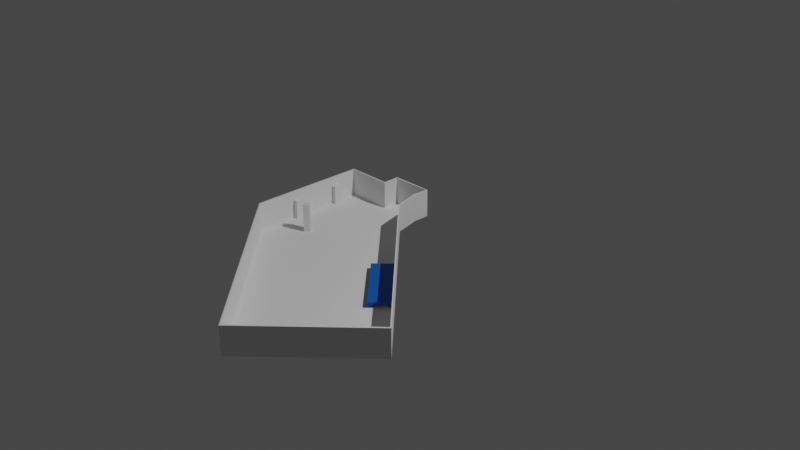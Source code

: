 # Source: audit.blend  (saved by Blender 2.90.8; exported with 4.5.12 LTS)
import bpy
from mathutils import Matrix  # noqa: F401  (used for matrix-valued properties, if any)

bpy.ops.wm.read_factory_settings(use_empty=True)
scene = bpy.context.scene
scene.name = 'Scene'

# ---- collections
col_collection = bpy.data.collections.new('Collection'); scene.collection.children.link(col_collection)

# ---- materials (node trees are filled in below, after node groups)
mat_biru = bpy.data.materials.new('biru')
mat_biru.use_transparent_shadow = False

# ---- material node trees
mat_biru.use_nodes = True; mat_biru.node_tree.nodes.clear()
_N = mat_biru.node_tree.nodes; _L = mat_biru.node_tree.links
n0 = _N.new('ShaderNodeBsdfPrincipled'); n0.name = 'Principled BSDF'; n0.location = (10, 300)
n0.distribution = 'GGX'
n0.subsurface_method = 'BURLEY'
n0.inputs[0].default_value = (0.001711, 0.1045, 0.4869, 1.0)
n0.inputs[3].default_value = 1.45
n0.inputs[27].default_value = (0.0, 0.0, 0.0, 1.0)
n0.inputs[28].default_value = 1.0
n1 = _N.new('ShaderNodeOutputMaterial'); n1.name = 'Material Output'; n1.location = (300, 300)
_L.new(n0.outputs[0], n1.inputs[0])
n1.is_active_output = True

# ---- world
world_world = bpy.data.worlds.new('World'); scene.world = world_world
world_world.use_nodes = True; world_world.node_tree.nodes.clear()
_N = world_world.node_tree.nodes; _L = world_world.node_tree.links
n0 = _N.new('ShaderNodeOutputWorld'); n0.name = 'World Output'; n0.location = (300, 300)
n1 = _N.new('ShaderNodeBackground'); n1.name = 'Background'; n1.location = (10, 300)
n1.inputs[0].default_value = (0.05088, 0.05088, 0.05088, 1.0)
_L.new(n1.outputs[0], n0.inputs[0])
n0.is_active_output = True
world_world.color = (0.05088, 0.05088, 0.05088)
world_world.use_sun_shadow = False
world_world.sun_shadow_jitter_overblur = 0.0

# ---- cameras
cam_camera = bpy.data.cameras.new('Camera')
cam_camera.clip_end = 100.0
cam_camera.ortho_scale = 7.314

# ---- lights
light_light = bpy.data.lights.new('Light', 'POINT')
light_light.transmission_factor = 0.0
light_light.energy = 1000.0
light_light.shadow_soft_size = 0.1
light_light.shadow_maximum_resolution = 0.006
light_light.use_absolute_resolution = True

# ---- meshes
me_cube_001 = bpy.data.meshes.new('Cube.001')
me_cube_001.from_pydata([(-1.0, -1.0, -1.0), (-1.0, -1.0, 1.0), (-1.0, 1.0, -1.0), (-1.0, 1.0, 1.0), (1.0, -1.0, -1.0), (1.0, -1.0, 1.0), (1.0, 1.0, -1.0), (1.0, 1.0, 1.0), (-1.206, 1.207, -1.0), (-1.764, 0.2632, -1.0), (-1.764, 0.2632, 1.0), (-1.206, 1.207, 1.0), (-1.0, 0.0386, -1.0), (1.0, 0.0386, -1.0), (1.0, 0.0386, 1.0), (-1.474, 0.7534, -1.0), (-1.474, 0.7534, 1.0), (-1.583, 0.9329, 1.0), (-1.315, 1.387, 1.0), (-1.315, 1.387, -1.0), (-1.583, 0.9329, -1.0)], [], [(3, 2, 8, 11), (2, 3, 7, 6), (13, 14, 5, 4), (4, 5, 1, 0), (12, 13, 4, 0), (0, 1, 10, 9), (12, 0, 9, 15), (2, 12, 15, 8), (9, 10, 16, 15), (2, 6, 13, 12), (6, 7, 14, 13), (20, 17, 18, 19), (15, 16, 17, 20), (11, 8, 19, 18), (8, 15, 20, 19)])
_uv = me_cube_001.uv_layers.new(name='UVMap')
_uv.uv.foreach_set('vector', [0.625, 0.25, 0.375, 0.25, 0.375, 0.25, 0.625, 0.25, 0.375, 0.25, 0.625, 0.25, 0.625, 0.5, 0.375, 0.5, 0.375, 0.6202, 0.625, 0.6202, 0.625, 0.75, 0.375, 0.75, 0.375, 0.75, 0.625, 0.75, 0.625, 1.0, 0.375, 1.0, 0.125, 0.6202, 0.375, 0.6202, 0.375, 0.75, 0.125, 0.75, 0.375, 1.0, 0.625, 1.0, 0.625, 1.0, 0.375, 1.0, 0.125, 0.6202, 0.125, 0.75, 0.125, 0.75, 0.125, 0.6202, 0.125, 0.5, 0.125, 0.6202, 0.125, 0.6202, 0.125, 0.5, 0.375, 0.0, 0.625, 0.0, 0.625, 0.1298, 0.375, 0.1298, 0.125, 0.5, 0.375, 0.5, 0.375, 0.6202, 0.125, 0.6202, 0.375, 0.5, 0.625, 0.5, 0.625, 0.6202, 0.375, 0.6202, 0.375, 0.1298, 0.625, 0.1298, 0.625, 0.25, 0.375, 0.25, 0.375, 0.1298, 0.625, 0.1298, 0.625, 0.1298, 0.375, 0.1298, 0.625, 0.25, 0.375, 0.25, 0.375, 0.25, 0.625, 0.25, 0.125, 0.5, 0.125, 0.6202, 0.125, 0.6202, 0.125, 0.5])
me_cube_001.use_remesh_fix_poles = True
me_cube_001.use_remesh_preserve_attributes = False
me_cube_001.use_mirror_vertex_groups = False
me_cube_001.update()
me_cube_002 = bpy.data.meshes.new('Cube.002')
me_cube_002.from_pydata([(-1.0, -1.0, -1.0), (-1.0, -1.0, 1.0), (-1.0, 1.0, -1.0), (-1.0, 1.0, 1.0), (1.0, -1.0, -1.0), (1.0, -1.0, 1.0), (1.0, 1.0, -1.0), (1.0, 1.0, 1.0), (-1.0, 0.9371, -1.0), (-1.0, 0.9371, 1.0), (1.0, 0.9371, -1.0), (1.0, 0.9371, 1.0), (-1.0, -0.9427, -1.0), (1.0, -0.9427, 1.0), (-1.0, -0.9427, 1.0), (1.0, -0.9427, -1.0), (-0.7996, 1.0, -1.0), (-0.7996, 1.0, 1.0), (-0.7996, -1.0, -1.0), (-0.7996, -1.0, 1.0), (-0.7996, 0.9371, 1.0), (-0.7996, 0.9371, -1.0), (-0.7996, -0.9427, 1.0), (-0.7996, -0.9427, -1.0), (0.8034, 1.0, 1.0), (0.8034, -1.0, -1.0), (0.8034, 0.9371, 1.0), (0.8034, -0.9427, 1.0), (0.8034, 1.0, -1.0), (0.8034, -1.0, 1.0), (0.8034, 0.9371, -1.0), (0.8034, -0.9427, -1.0), (-1.0, 0.8488, 1.0), (1.0, 0.8488, -1.0), (-1.0, 0.8488, -1.0), (1.0, 0.8488, 1.0), (-0.7996, 0.8488, -1.0), (-0.7996, 0.8488, 1.0), (0.8034, 0.8488, 1.0), (0.8034, 0.8488, -1.0), (-1.0, -0.8594, -1.0), (1.0, -0.8594, 1.0), (-0.7996, -0.8594, -1.0), (-0.7996, -0.8594, 1.0), (0.8034, -0.8594, 1.0), (0.8034, -0.8594, -1.0), (-1.0, -0.8594, 1.0), (1.0, -0.8594, -1.0), (-0.5591, 1.0, -1.0), (-0.5591, -1.0, 1.0), (-0.5591, 0.9371, -1.0), (-0.5591, -0.9427, -1.0), (-0.5591, 1.0, 1.0), (-0.5591, -1.0, -1.0), (-0.5591, 0.9371, 1.0), (-0.5591, -0.9427, 1.0), (-0.5591, 0.8488, -1.0), (-0.5591, 0.8488, 1.0), (-0.5591, -0.8594, -1.0), (-0.5591, -0.8594, 1.0), (0.5519, 1.0, 1.0), (0.5519, -1.0, -1.0), (0.5519, 0.9371, 1.0), (0.5519, -0.9427, 1.0), (0.5519, 0.8488, 1.0), (0.5519, -0.8594, 1.0), (0.5519, 1.0, -1.0), (0.5519, -1.0, 1.0), (0.5519, 0.9371, -1.0), (0.5519, -0.9427, -1.0), (0.5519, 0.8488, -1.0), (0.5519, -0.8594, -1.0), (-0.5591, 0.9371, -5.325), (-0.7996, 0.9371, -5.325), (-0.5591, -0.9427, -5.325), (-0.7996, -0.9427, -5.325), (-0.7996, -0.8594, -5.325), (0.8034, -0.8594, -5.325), (0.8034, -0.9427, -5.325), (-0.7996, 0.8488, -5.325), (0.8034, 0.9371, -5.325), (0.8034, 0.8488, -5.325), (-0.5591, 0.8488, -5.325), (-0.5591, -0.8594, -5.325), (0.5519, 0.9371, -5.325), (0.5519, -0.9427, -5.325), (0.5519, 0.8488, -5.325), (0.5519, -0.8594, -5.325)], [], [(8, 9, 3, 2), (28, 24, 7, 6), (15, 13, 5, 4), (18, 19, 1, 0), (31, 15, 4, 25), (22, 14, 1, 19), (17, 3, 9, 20), (28, 6, 10, 30), (6, 7, 11, 10), (34, 32, 9, 8), (0, 1, 14, 12), (43, 46, 14, 22), (45, 47, 15, 31), (47, 41, 13, 15), (40, 42, 23, 12), (59, 43, 22, 55), (2, 16, 21, 8), (52, 17, 20, 54), (55, 22, 19, 49), (12, 23, 18, 0), (53, 49, 19, 18), (2, 3, 17, 16), (4, 5, 29, 25), (13, 27, 29, 5), (7, 24, 26, 11), (41, 44, 27, 13), (69, 71, 87, 85), (66, 28, 30, 68), (69, 31, 25, 61), (66, 60, 24, 28), (68, 30, 80, 84), (11, 26, 38, 35), (54, 20, 37, 57), (8, 21, 36, 34), (10, 11, 35, 33), (30, 10, 33, 39), (20, 9, 32, 37), (40, 46, 32, 34), (12, 14, 46, 40), (70, 39, 45, 71), (35, 38, 44, 41), (57, 37, 43, 59), (34, 36, 42, 40), (33, 35, 41, 47), (39, 33, 47, 45), (37, 32, 46, 43), (64, 57, 59, 65), (36, 56, 58, 42), (62, 54, 57, 64), (51, 23, 75, 74), (16, 17, 52, 48), (23, 51, 53, 18), (16, 48, 50, 21), (36, 21, 73, 79), (61, 67, 49, 53), (63, 55, 49, 67), (60, 52, 54, 62), (65, 59, 55, 63), (44, 65, 63, 27), (24, 60, 62, 26), (27, 63, 67, 29), (25, 29, 67, 61), (26, 62, 64, 38), (38, 64, 65, 44), (56, 70, 71, 58), (50, 68, 70, 56), (48, 52, 60, 66), (51, 69, 61, 53), (48, 66, 68, 50), (58, 71, 69, 51), (87, 77, 78, 85), (84, 80, 81, 86), (73, 72, 82, 79), (76, 83, 74, 75), (23, 42, 76, 75), (31, 69, 85, 78), (58, 51, 74, 83), (39, 70, 86, 81), (30, 39, 81, 80), (71, 45, 77, 87), (56, 36, 79, 82), (70, 68, 84, 86), (21, 50, 72, 73), (50, 56, 82, 72), (42, 58, 83, 76), (45, 31, 78, 77)])
_uv = me_cube_002.uv_layers.new(name='UVMap')
_uv.uv.foreach_set('vector', [0.375, 0.2421, 0.625, 0.2421, 0.625, 0.25, 0.375, 0.25, 0.375, 0.4754, 0.625, 0.4754, 0.625, 0.5, 0.375, 0.5, 0.375, 0.7428, 0.625, 0.7428, 0.625, 0.75, 0.375, 0.75, 0.375, 0.975, 0.625, 0.975, 0.625, 1.0, 0.375, 1.0, 0.3504, 0.7428, 0.375, 0.7428, 0.375, 0.75, 0.3504, 0.75, 0.85, 0.7428, 0.875, 0.7428, 0.875, 0.75, 0.85, 0.75, 0.85, 0.5, 0.875, 0.5, 0.875, 0.5079, 0.85, 0.5079, 0.3504, 0.5, 0.375, 0.5, 0.375, 0.5079, 0.3504, 0.5079, 0.375, 0.5, 0.625, 0.5, 0.625, 0.5079, 0.375, 0.5079, 0.375, 0.2311, 0.625, 0.2311, 0.625, 0.2421, 0.375, 0.2421, 0.375, 0.0, 0.625, 0.0, 0.625, 0.007164, 0.375, 0.007164, 0.85, 0.7324, 0.875, 0.7324, 0.875, 0.7428, 0.85, 0.7428, 0.3504, 0.7324, 0.375, 0.7324, 0.375, 0.7428, 0.3504, 0.7428, 0.375, 0.7324, 0.625, 0.7324, 0.625, 0.7428, 0.375, 0.7428, 0.125, 0.7324, 0.15, 0.7324, 0.15, 0.7428, 0.125, 0.7428, 0.8199, 0.7324, 0.85, 0.7324, 0.85, 0.7428, 0.8199, 0.7428, 0.125, 0.5, 0.15, 0.5, 0.15, 0.5079, 0.125, 0.5079, 0.8199, 0.5, 0.85, 0.5, 0.85, 0.5079, 0.8199, 0.5079, 0.8199, 0.7428, 0.85, 0.7428, 0.85, 0.75, 0.8199, 0.75, 0.125, 0.7428, 0.15, 0.7428, 0.15, 0.75, 0.125, 0.75, 0.375, 0.9449, 0.625, 0.9449, 0.625, 0.975, 0.375, 0.975, 0.375, 0.25, 0.625, 0.25, 0.625, 0.275, 0.375, 0.275, 0.375, 0.75, 0.625, 0.75, 0.625, 0.7746, 0.375, 0.7746, 0.625, 0.7428, 0.6496, 0.7428, 0.6496, 0.75, 0.625, 0.75, 0.625, 0.5, 0.6496, 0.5, 0.6496, 0.5079, 0.625, 0.5079, 0.625, 0.7324, 0.6496, 0.7324, 0.6496, 0.7428, 0.625, 0.7428, 0.319, 0.7428, 0.319, 0.7324, 0.319, 0.7324, 0.319, 0.7428, 0.319, 0.5, 0.3504, 0.5, 0.3504, 0.5079, 0.319, 0.5079, 0.319, 0.7428, 0.3504, 0.7428, 0.3504, 0.75, 0.319, 0.75, 0.375, 0.444, 0.625, 0.444, 0.625, 0.4754, 0.375, 0.4754, 0.319, 0.5079, 0.3504, 0.5079, 0.3504, 0.5079, 0.319, 0.5079, 0.625, 0.5079, 0.6496, 0.5079, 0.6496, 0.5189, 0.625, 0.5189, 0.8199, 0.5079, 0.85, 0.5079, 0.85, 0.5189, 0.8199, 0.5189, 0.125, 0.5079, 0.15, 0.5079, 0.15, 0.5189, 0.125, 0.5189, 0.375, 0.5079, 0.625, 0.5079, 0.625, 0.5189, 0.375, 0.5189, 0.3504, 0.5079, 0.375, 0.5079, 0.375, 0.5189, 0.3504, 0.5189, 0.85, 0.5079, 0.875, 0.5079, 0.875, 0.5189, 0.85, 0.5189, 0.375, 0.01757, 0.625, 0.01757, 0.625, 0.2311, 0.375, 0.2311, 0.375, 0.007164, 0.625, 0.007164, 0.625, 0.01757, 0.375, 0.01757, 0.319, 0.5189, 0.3504, 0.5189, 0.3504, 0.7324, 0.319, 0.7324, 0.625, 0.5189, 0.6496, 0.5189, 0.6496, 0.7324, 0.625, 0.7324, 0.8199, 0.5189, 0.85, 0.5189, 0.85, 0.7324, 0.8199, 0.7324, 0.125, 0.5189, 0.15, 0.5189, 0.15, 0.7324, 0.125, 0.7324, 0.375, 0.5189, 0.625, 0.5189, 0.625, 0.7324, 0.375, 0.7324, 0.3504, 0.5189, 0.375, 0.5189, 0.375, 0.7324, 0.3504, 0.7324, 0.85, 0.5189, 0.875, 0.5189, 0.875, 0.7324, 0.85, 0.7324, 0.681, 0.5189, 0.8199, 0.5189, 0.8199, 0.7324, 0.681, 0.7324, 0.15, 0.5189, 0.1801, 0.5189, 0.1801, 0.7324, 0.15, 0.7324, 0.681, 0.5079, 0.8199, 0.5079, 0.8199, 0.5189, 0.681, 0.5189, 0.1801, 0.7428, 0.15, 0.7428, 0.15, 0.7428, 0.1801, 0.7428, 0.375, 0.275, 0.625, 0.275, 0.625, 0.3051, 0.375, 0.3051, 0.15, 0.7428, 0.1801, 0.7428, 0.1801, 0.75, 0.15, 0.75, 0.15, 0.5, 0.1801, 0.5, 0.1801, 0.5079, 0.15, 0.5079, 0.15, 0.5189, 0.15, 0.5079, 0.15, 0.5079, 0.15, 0.5189, 0.375, 0.806, 0.625, 0.806, 0.625, 0.9449, 0.375, 0.9449, 0.681, 0.7428, 0.8199, 0.7428, 0.8199, 0.75, 0.681, 0.75, 0.681, 0.5, 0.8199, 0.5, 0.8199, 0.5079, 0.681, 0.5079, 0.681, 0.7324, 0.8199, 0.7324, 0.8199, 0.7428, 0.681, 0.7428, 0.6496, 0.7324, 0.681, 0.7324, 0.681, 0.7428, 0.6496, 0.7428, 0.6496, 0.5, 0.681, 0.5, 0.681, 0.5079, 0.6496, 0.5079, 0.6496, 0.7428, 0.681, 0.7428, 0.681, 0.75, 0.6496, 0.75, 0.375, 0.7746, 0.625, 0.7746, 0.625, 0.806, 0.375, 0.806, 0.6496, 0.5079, 0.681, 0.5079, 0.681, 0.5189, 0.6496, 0.5189, 0.6496, 0.5189, 0.681, 0.5189, 0.681, 0.7324, 0.6496, 0.7324, 0.1801, 0.5189, 0.319, 0.5189, 0.319, 0.7324, 0.1801, 0.7324, 0.1801, 0.5079, 0.319, 0.5079, 0.319, 0.5189, 0.1801, 0.5189, 0.375, 0.3051, 0.625, 0.3051, 0.625, 0.444, 0.375, 0.444, 0.1801, 0.7428, 0.319, 0.7428, 0.319, 0.75, 0.1801, 0.75, 0.1801, 0.5, 0.319, 0.5, 0.319, 0.5079, 0.1801, 0.5079, 0.1801, 0.7324, 0.319, 0.7324, 0.319, 0.7428, 0.1801, 0.7428, 0.319, 0.7324, 0.3504, 0.7324, 0.3504, 0.7428, 0.319, 0.7428, 0.319, 0.5079, 0.3504, 0.5079, 0.3504, 0.5189, 0.319, 0.5189, 0.15, 0.5079, 0.1801, 0.5079, 0.1801, 0.5189, 0.15, 0.5189, 0.15, 0.7324, 0.1801, 0.7324, 0.1801, 0.7428, 0.15, 0.7428, 0.15, 0.7428, 0.15, 0.7324, 0.15, 0.7324, 0.15, 0.7428, 0.3504, 0.7428, 0.319, 0.7428, 0.319, 0.7428, 0.3504, 0.7428, 0.1801, 0.7324, 0.1801, 0.7428, 0.1801, 0.7428, 0.1801, 0.7324, 0.3504, 0.5189, 0.319, 0.5189, 0.319, 0.5189, 0.3504, 0.5189, 0.3504, 0.5079, 0.3504, 0.5189, 0.3504, 0.5189, 0.3504, 0.5079, 0.319, 0.7324, 0.3504, 0.7324, 0.3504, 0.7324, 0.319, 0.7324, 0.1801, 0.5189, 0.15, 0.5189, 0.15, 0.5189, 0.1801, 0.5189, 0.319, 0.5189, 0.319, 0.5079, 0.319, 0.5079, 0.319, 0.5189, 0.15, 0.5079, 0.1801, 0.5079, 0.1801, 0.5079, 0.15, 0.5079, 0.1801, 0.5079, 0.1801, 0.5189, 0.1801, 0.5189, 0.1801, 0.5079, 0.15, 0.7324, 0.1801, 0.7324, 0.1801, 0.7324, 0.15, 0.7324, 0.3504, 0.7324, 0.3504, 0.7428, 0.3504, 0.7428, 0.3504, 0.7324])
me_cube_002.materials.append(mat_biru)
me_cube_002.use_remesh_fix_poles = True
me_cube_002.use_remesh_preserve_attributes = False
me_cube_002.use_mirror_vertex_groups = False
me_cube_002.update()
me_cube_003 = bpy.data.meshes.new('Cube.003')
me_cube_003.from_pydata([(-1.0, -1.0, -1.0), (-1.0, -1.0, 1.0), (-1.0, 1.0, -1.0), (-1.0, 1.0, 1.0), (1.0, -1.0, -1.0), (1.0, -1.0, 1.0), (1.0, 1.0, -1.0), (1.0, 1.0, 1.0)], [], [(0, 1, 3, 2), (2, 3, 7, 6), (6, 7, 5, 4), (4, 5, 1, 0), (2, 6, 4, 0), (7, 3, 1, 5)])
_uv = me_cube_003.uv_layers.new(name='UVMap')
_uv.uv.foreach_set('vector', [0.375, 0.0, 0.625, 0.0, 0.625, 0.25, 0.375, 0.25, 0.375, 0.25, 0.625, 0.25, 0.625, 0.5, 0.375, 0.5, 0.375, 0.5, 0.625, 0.5, 0.625, 0.75, 0.375, 0.75, 0.375, 0.75, 0.625, 0.75, 0.625, 1.0, 0.375, 1.0, 0.125, 0.5, 0.375, 0.5, 0.375, 0.75, 0.125, 0.75, 0.625, 0.5, 0.875, 0.5, 0.875, 0.75, 0.625, 0.75])
me_cube_003.use_remesh_fix_poles = True
me_cube_003.use_remesh_preserve_attributes = False
me_cube_003.use_mirror_vertex_groups = False
me_cube_003.update()
me_cube_004 = bpy.data.meshes.new('Cube.004')
me_cube_004.from_pydata([(-1.0, -1.0, -1.0), (-1.0, -1.0, 1.0), (-1.0, 1.0, -1.0), (-1.0, 1.0, 1.0), (1.0, -1.0, -1.0), (1.0, -1.0, 1.0), (1.0, 1.0, -1.0), (1.0, 1.0, 1.0)], [], [(0, 1, 3, 2), (2, 3, 7, 6), (6, 7, 5, 4), (4, 5, 1, 0), (2, 6, 4, 0), (7, 3, 1, 5)])
_uv = me_cube_004.uv_layers.new(name='UVMap')
_uv.uv.foreach_set('vector', [0.375, 0.0, 0.625, 0.0, 0.625, 0.25, 0.375, 0.25, 0.375, 0.25, 0.625, 0.25, 0.625, 0.5, 0.375, 0.5, 0.375, 0.5, 0.625, 0.5, 0.625, 0.75, 0.375, 0.75, 0.375, 0.75, 0.625, 0.75, 0.625, 1.0, 0.375, 1.0, 0.125, 0.5, 0.375, 0.5, 0.375, 0.75, 0.125, 0.75, 0.625, 0.5, 0.875, 0.5, 0.875, 0.75, 0.625, 0.75])
me_cube_004.use_remesh_fix_poles = True
me_cube_004.use_remesh_preserve_attributes = False
me_cube_004.use_mirror_vertex_groups = False
me_cube_004.update()
me_cube_005 = bpy.data.meshes.new('Cube.005')
me_cube_005.from_pydata([(-1.0, -1.0, -1.0), (-1.0, -1.0, 1.0), (-1.0, 1.0, -1.0), (-1.0, 1.0, 1.0), (1.0, -1.0, -1.0), (1.0, -1.0, 1.0), (1.0, 1.0, -1.0), (1.0, 1.0, 1.0)], [], [(0, 1, 3, 2), (2, 3, 7, 6), (6, 7, 5, 4), (4, 5, 1, 0), (2, 6, 4, 0), (7, 3, 1, 5)])
_uv = me_cube_005.uv_layers.new(name='UVMap')
_uv.uv.foreach_set('vector', [0.375, 0.0, 0.625, 0.0, 0.625, 0.25, 0.375, 0.25, 0.375, 0.25, 0.625, 0.25, 0.625, 0.5, 0.375, 0.5, 0.375, 0.5, 0.625, 0.5, 0.625, 0.75, 0.375, 0.75, 0.375, 0.75, 0.625, 0.75, 0.625, 1.0, 0.375, 1.0, 0.125, 0.5, 0.375, 0.5, 0.375, 0.75, 0.125, 0.75, 0.625, 0.5, 0.875, 0.5, 0.875, 0.75, 0.625, 0.75])
me_cube_005.use_remesh_fix_poles = True
me_cube_005.use_remesh_preserve_attributes = False
me_cube_005.use_mirror_vertex_groups = False
me_cube_005.update()

# ---- objects
ob_light = bpy.data.objects.new('Light', light_light)
ob_camera = bpy.data.objects.new('Camera', cam_camera)
ob_empty = bpy.data.objects.new('Empty', None)
ob_audit = bpy.data.objects.new('audit', me_cube_001)
ob_panggung = bpy.data.objects.new('panggung', me_cube_002)
ob_tiang = bpy.data.objects.new('tiang', me_cube_003)
ob_cube = bpy.data.objects.new('Cube', me_cube_004)
ob_cube_001 = bpy.data.objects.new('Cube.001', me_cube_005)

# ---- transforms, parenting, visibility, modifiers, constraints
ob_light.location = (4.076, 1.005, 5.904)
ob_light.rotation_euler = (0.6503, 0.05522, 1.866)
ob_light.lock_rotations_4d = False
ob_light.empty_display_type = 'ARROWS'
ob_light.color = (0.0, 0.0, 0.0, 0.0)
ob_light.lineart.crease_threshold = 0.0
ob_camera.location = (7.359, -6.926, 4.958)
ob_camera.rotation_euler = (1.109, 0.0, 0.8149)
ob_camera.lock_rotations_4d = False
ob_camera.empty_display_type = 'ARROWS'
ob_camera.color = (0.0, 0.0, 0.0, 0.0)
ob_camera.display_type = 'WIRE'
ob_camera.lineart.crease_threshold = 0.0
ob_empty.location = (4.674, 0.1739, 0.0)
ob_empty.scale = (4.683, 4.683, 4.683)
ob_empty.empty_display_type = 'IMAGE'
ob_empty.empty_display_size = 5.0
ob_empty.use_empty_image_alpha = True
ob_empty.lineart.crease_threshold = 0.0
ob_audit.location = (0.3264, -1.323, 0.0)
ob_audit.rotation_euler = (0.0, -0.0, -0.7854)
ob_audit.scale = (1.175, 0.7111, 0.15)
ob_audit.lineart.crease_threshold = 0.0
_m = ob_audit.modifiers.new('Solidify', 'SOLIDIFY')
_m.thickness = 0.02
_m = ob_audit.modifiers.new('Boolean', 'BOOLEAN')
_m.object = ob_cube
_m.solver = 'FAST'
_m = ob_audit.modifiers.new('Boolean.001', 'BOOLEAN')
_m.object = ob_cube_001
_m.solver = 'FAST'
ob_panggung.location = (0.7362, -0.9061, -0.09654)
ob_panggung.rotation_euler = (0.0, 0.0, 0.7854)
ob_panggung.scale = (0.1261, 0.3653, 0.01)
ob_panggung.lineart.crease_threshold = 0.0
ob_tiang.location = (-0.6666, -0.6592, 0.0)
ob_tiang.rotation_euler = (0.0, 0.0, 0.7854)
ob_tiang.scale = (0.03301, 0.03301, 0.15)
ob_tiang.lineart.crease_threshold = 0.0
ob_cube.location = (-1.002, -0.5191, -0.04738)
ob_cube.scale = (0.05691, 0.04841, 0.1)
ob_cube.display_type = 'WIRE'
ob_cube.show_bounds = True
ob_cube.lineart.crease_threshold = 0.0
ob_cube_001.location = (-1.002, 0.0006052, -0.04738)
ob_cube_001.scale = (0.05691, 0.04841, 0.1)
ob_cube_001.display_type = 'WIRE'
ob_cube_001.show_bounds = True
ob_cube_001.lineart.crease_threshold = 0.0

# ---- collection membership
col_collection.objects.link(ob_light)
col_collection.objects.link(ob_camera)
col_collection.objects.link(ob_empty)
col_collection.objects.link(ob_audit)
col_collection.objects.link(ob_panggung)
col_collection.objects.link(ob_tiang)
col_collection.objects.link(ob_cube)
col_collection.objects.link(ob_cube_001)

# ---- scene / render settings (as saved in the file)
scene.camera = ob_camera
scene.frame_start = 1; scene.frame_end = 250; scene.frame_set(1)
scene.render.engine = 'BLENDER_EEVEE_NEXT'
scene.cycles.use_denoising = False
scene.cycles.samples = 128
scene.cycles.sampling_pattern = 'TABULATED_SOBOL'
scene.cycles.use_adaptive_sampling = False
scene.cycles.use_light_tree = False
scene.view_settings.view_transform = 'Filmic'
bpy.context.view_layer.update()
